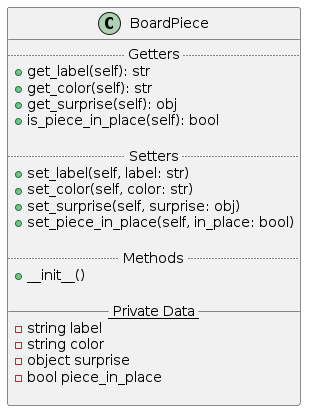

The diagram above was rendered by PlantUML. Its source (embedded in the PNG):
@startuml

class BoardPiece{
.... Getters ....
+ get_label(self): str
+ get_color(self): str
+ get_surprise(self): obj
+ is_piece_in_place(self): bool

.... Setters ....
 + set_label(self, label: str)
 + set_color(self, color: str)
 + set_surprise(self, surprise: obj)
 + set_piece_in_place(self, in_place: bool)

.... Methods ....
 + __init__()

____ Private Data ____
 - string label
 - string color
 - object surprise
 - bool piece_in_place

}

@enduml